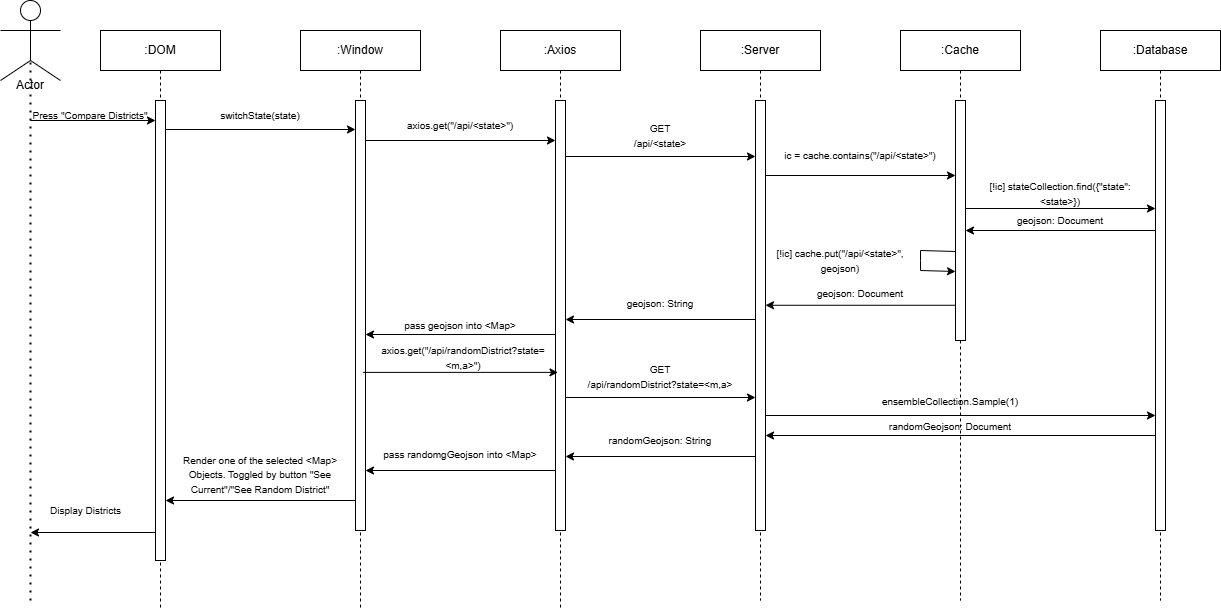

The diagram above was exported from draw.io. Its source (the exported page's mxGraphModel, read from the mxfile embedded in the PNG):
<mxGraphModel dx="1395" dy="629" grid="1" gridSize="10" guides="1" tooltips="1" connect="1" arrows="1" fold="1" page="1" pageScale="1" pageWidth="850" pageHeight="1100" math="0" shadow="0">
  <root>
    <mxCell id="0" />
    <mxCell id="1" parent="0" />
    <mxCell id="aM9ryv3xv72pqoxQDRHE-1" value=":DOM" style="shape=umlLifeline;perimeter=lifelinePerimeter;whiteSpace=wrap;html=1;container=0;dropTarget=0;collapsible=0;recursiveResize=0;outlineConnect=0;portConstraint=eastwest;newEdgeStyle={&quot;edgeStyle&quot;:&quot;elbowEdgeStyle&quot;,&quot;elbow&quot;:&quot;vertical&quot;,&quot;curved&quot;:0,&quot;rounded&quot;:0};" parent="1" vertex="1">
      <mxGeometry x="120" y="40" width="120" height="580" as="geometry" />
    </mxCell>
    <mxCell id="aM9ryv3xv72pqoxQDRHE-2" value="" style="html=1;points=[];perimeter=orthogonalPerimeter;outlineConnect=0;targetShapes=umlLifeline;portConstraint=eastwest;newEdgeStyle={&quot;edgeStyle&quot;:&quot;elbowEdgeStyle&quot;,&quot;elbow&quot;:&quot;vertical&quot;,&quot;curved&quot;:0,&quot;rounded&quot;:0};" parent="aM9ryv3xv72pqoxQDRHE-1" vertex="1">
      <mxGeometry x="55" y="70" width="10" height="460" as="geometry" />
    </mxCell>
    <mxCell id="BMGE1gZZsE7JHa84qM1C-9" value="" style="ellipse;whiteSpace=wrap;html=1;aspect=fixed;" parent="1" vertex="1">
      <mxGeometry x="40" y="10" width="20" height="20" as="geometry" />
    </mxCell>
    <mxCell id="BMGE1gZZsE7JHa84qM1C-10" value="" style="endArrow=none;html=1;rounded=0;" parent="1" edge="1">
      <mxGeometry width="50" height="50" relative="1" as="geometry">
        <mxPoint x="20" y="40" as="sourcePoint" />
        <mxPoint x="80" y="40" as="targetPoint" />
      </mxGeometry>
    </mxCell>
    <mxCell id="BMGE1gZZsE7JHa84qM1C-11" value="" style="endArrow=none;html=1;rounded=0;entryX=0.5;entryY=1;entryDx=0;entryDy=0;" parent="1" target="BMGE1gZZsE7JHa84qM1C-9" edge="1">
      <mxGeometry width="50" height="50" relative="1" as="geometry">
        <mxPoint x="50" y="70" as="sourcePoint" />
        <mxPoint x="130" y="30" as="targetPoint" />
      </mxGeometry>
    </mxCell>
    <mxCell id="BMGE1gZZsE7JHa84qM1C-12" value="" style="endArrow=none;html=1;rounded=0;" parent="1" edge="1">
      <mxGeometry width="50" height="50" relative="1" as="geometry">
        <mxPoint x="20" y="90" as="sourcePoint" />
        <mxPoint x="50" y="70" as="targetPoint" />
      </mxGeometry>
    </mxCell>
    <mxCell id="BMGE1gZZsE7JHa84qM1C-13" value="" style="endArrow=none;html=1;rounded=0;" parent="1" edge="1">
      <mxGeometry width="50" height="50" relative="1" as="geometry">
        <mxPoint x="80" y="90" as="sourcePoint" />
        <mxPoint x="50" y="70" as="targetPoint" />
      </mxGeometry>
    </mxCell>
    <mxCell id="BMGE1gZZsE7JHa84qM1C-14" value="Actor" style="text;html=1;align=center;verticalAlign=middle;whiteSpace=wrap;rounded=0;" parent="1" vertex="1">
      <mxGeometry x="20" y="80" width="60" height="30" as="geometry" />
    </mxCell>
    <mxCell id="BMGE1gZZsE7JHa84qM1C-15" value="" style="endArrow=none;dashed=1;html=1;dashPattern=1 3;strokeWidth=2;rounded=0;" parent="1" edge="1">
      <mxGeometry width="50" height="50" relative="1" as="geometry">
        <mxPoint x="50" y="610" as="sourcePoint" />
        <mxPoint x="50" y="70" as="targetPoint" />
      </mxGeometry>
    </mxCell>
    <mxCell id="BMGE1gZZsE7JHa84qM1C-16" value="" style="endArrow=classic;html=1;rounded=0;" parent="1" target="aM9ryv3xv72pqoxQDRHE-2" edge="1">
      <mxGeometry width="50" height="50" relative="1" as="geometry">
        <mxPoint x="50" y="130" as="sourcePoint" />
        <mxPoint x="170" y="70" as="targetPoint" />
      </mxGeometry>
    </mxCell>
    <mxCell id="BMGE1gZZsE7JHa84qM1C-17" value="&lt;span style=&quot;font-size: 10px;&quot;&gt;Press &quot;Compare Districts&quot;&lt;/span&gt;" style="text;html=1;align=center;verticalAlign=middle;whiteSpace=wrap;rounded=0;" parent="1" vertex="1">
      <mxGeometry x="50" y="110" width="120" height="30" as="geometry" />
    </mxCell>
    <mxCell id="BMGE1gZZsE7JHa84qM1C-25" value="" style="endArrow=classic;html=1;rounded=0;" parent="1" edge="1">
      <mxGeometry width="50" height="50" relative="1" as="geometry">
        <mxPoint x="185" y="139" as="sourcePoint" />
        <mxPoint x="375" y="139" as="targetPoint" />
      </mxGeometry>
    </mxCell>
    <mxCell id="BMGE1gZZsE7JHa84qM1C-32" value="&lt;font style=&quot;font-size: 10px;&quot;&gt;switchState(state)&lt;/font&gt;" style="text;html=1;align=center;verticalAlign=middle;whiteSpace=wrap;rounded=0;" parent="1" vertex="1">
      <mxGeometry x="240" y="110" width="80" height="30" as="geometry" />
    </mxCell>
    <mxCell id="BMGE1gZZsE7JHa84qM1C-36" value="" style="endArrow=classic;html=1;rounded=0;" parent="1" target="BMGE1gZZsE7JHa84qM1C-42" edge="1">
      <mxGeometry width="50" height="50" relative="1" as="geometry">
        <mxPoint x="380" y="150" as="sourcePoint" />
        <mxPoint x="550" y="150" as="targetPoint" />
      </mxGeometry>
    </mxCell>
    <mxCell id="BMGE1gZZsE7JHa84qM1C-37" value="&lt;font style=&quot;font-size: 10px;&quot;&gt;axios.get(&quot;/api/&amp;lt;state&amp;gt;&quot;)&lt;/font&gt;" style="text;html=1;align=center;verticalAlign=middle;whiteSpace=wrap;rounded=0;" parent="1" vertex="1">
      <mxGeometry x="390" y="120" width="180" height="30" as="geometry" />
    </mxCell>
    <mxCell id="BMGE1gZZsE7JHa84qM1C-39" value=":Window" style="shape=umlLifeline;perimeter=lifelinePerimeter;whiteSpace=wrap;html=1;container=0;dropTarget=0;collapsible=0;recursiveResize=0;outlineConnect=0;portConstraint=eastwest;newEdgeStyle={&quot;edgeStyle&quot;:&quot;elbowEdgeStyle&quot;,&quot;elbow&quot;:&quot;vertical&quot;,&quot;curved&quot;:0,&quot;rounded&quot;:0};" parent="1" vertex="1">
      <mxGeometry x="320" y="40" width="120" height="580" as="geometry" />
    </mxCell>
    <mxCell id="BMGE1gZZsE7JHa84qM1C-40" value="" style="html=1;points=[];perimeter=orthogonalPerimeter;outlineConnect=0;targetShapes=umlLifeline;portConstraint=eastwest;newEdgeStyle={&quot;edgeStyle&quot;:&quot;elbowEdgeStyle&quot;,&quot;elbow&quot;:&quot;vertical&quot;,&quot;curved&quot;:0,&quot;rounded&quot;:0};" parent="BMGE1gZZsE7JHa84qM1C-39" vertex="1">
      <mxGeometry x="55" y="70" width="10" height="430" as="geometry" />
    </mxCell>
    <mxCell id="BMGE1gZZsE7JHa84qM1C-41" value=":Axios" style="shape=umlLifeline;perimeter=lifelinePerimeter;whiteSpace=wrap;html=1;container=0;dropTarget=0;collapsible=0;recursiveResize=0;outlineConnect=0;portConstraint=eastwest;newEdgeStyle={&quot;edgeStyle&quot;:&quot;elbowEdgeStyle&quot;,&quot;elbow&quot;:&quot;vertical&quot;,&quot;curved&quot;:0,&quot;rounded&quot;:0};" parent="1" vertex="1">
      <mxGeometry x="520" y="40" width="120" height="580" as="geometry" />
    </mxCell>
    <mxCell id="BMGE1gZZsE7JHa84qM1C-42" value="" style="html=1;points=[];perimeter=orthogonalPerimeter;outlineConnect=0;targetShapes=umlLifeline;portConstraint=eastwest;newEdgeStyle={&quot;edgeStyle&quot;:&quot;elbowEdgeStyle&quot;,&quot;elbow&quot;:&quot;vertical&quot;,&quot;curved&quot;:0,&quot;rounded&quot;:0};" parent="BMGE1gZZsE7JHa84qM1C-41" vertex="1">
      <mxGeometry x="55" y="70" width="10" height="430" as="geometry" />
    </mxCell>
    <mxCell id="BMGE1gZZsE7JHa84qM1C-43" value=":Server" style="shape=umlLifeline;perimeter=lifelinePerimeter;whiteSpace=wrap;html=1;container=0;dropTarget=0;collapsible=0;recursiveResize=0;outlineConnect=0;portConstraint=eastwest;newEdgeStyle={&quot;edgeStyle&quot;:&quot;elbowEdgeStyle&quot;,&quot;elbow&quot;:&quot;vertical&quot;,&quot;curved&quot;:0,&quot;rounded&quot;:0};" parent="1" vertex="1">
      <mxGeometry x="720" y="40" width="120" height="570" as="geometry" />
    </mxCell>
    <mxCell id="BMGE1gZZsE7JHa84qM1C-44" value="" style="html=1;points=[];perimeter=orthogonalPerimeter;outlineConnect=0;targetShapes=umlLifeline;portConstraint=eastwest;newEdgeStyle={&quot;edgeStyle&quot;:&quot;elbowEdgeStyle&quot;,&quot;elbow&quot;:&quot;vertical&quot;,&quot;curved&quot;:0,&quot;rounded&quot;:0};" parent="BMGE1gZZsE7JHa84qM1C-43" vertex="1">
      <mxGeometry x="55" y="70" width="10" height="430" as="geometry" />
    </mxCell>
    <mxCell id="BMGE1gZZsE7JHa84qM1C-45" value="" style="endArrow=classic;html=1;rounded=0;" parent="1" edge="1">
      <mxGeometry width="50" height="50" relative="1" as="geometry">
        <mxPoint x="585" y="166" as="sourcePoint" />
        <mxPoint x="775" y="166" as="targetPoint" />
      </mxGeometry>
    </mxCell>
    <mxCell id="BMGE1gZZsE7JHa84qM1C-46" value="&lt;span style=&quot;font-size: 10px;&quot;&gt;GET&lt;/span&gt;&lt;div&gt;&lt;span style=&quot;font-size: 10px;&quot;&gt;/api/&amp;lt;state&amp;gt;&lt;/span&gt;&lt;/div&gt;" style="text;html=1;align=center;verticalAlign=middle;whiteSpace=wrap;rounded=0;" parent="1" vertex="1">
      <mxGeometry x="590" y="130" width="180" height="30" as="geometry" />
    </mxCell>
    <mxCell id="BMGE1gZZsE7JHa84qM1C-47" value=":Cache" style="shape=umlLifeline;perimeter=lifelinePerimeter;whiteSpace=wrap;html=1;container=0;dropTarget=0;collapsible=0;recursiveResize=0;outlineConnect=0;portConstraint=eastwest;newEdgeStyle={&quot;edgeStyle&quot;:&quot;elbowEdgeStyle&quot;,&quot;elbow&quot;:&quot;vertical&quot;,&quot;curved&quot;:0,&quot;rounded&quot;:0};" parent="1" vertex="1">
      <mxGeometry x="920" y="40" width="120" height="570" as="geometry" />
    </mxCell>
    <mxCell id="BMGE1gZZsE7JHa84qM1C-48" value="" style="html=1;points=[];perimeter=orthogonalPerimeter;outlineConnect=0;targetShapes=umlLifeline;portConstraint=eastwest;newEdgeStyle={&quot;edgeStyle&quot;:&quot;elbowEdgeStyle&quot;,&quot;elbow&quot;:&quot;vertical&quot;,&quot;curved&quot;:0,&quot;rounded&quot;:0};" parent="BMGE1gZZsE7JHa84qM1C-47" vertex="1">
      <mxGeometry x="55" y="70" width="10" height="240" as="geometry" />
    </mxCell>
    <mxCell id="BMGE1gZZsE7JHa84qM1C-87" value="" style="endArrow=classic;html=1;rounded=0;" parent="BMGE1gZZsE7JHa84qM1C-47" edge="1">
      <mxGeometry width="50" height="50" relative="1" as="geometry">
        <mxPoint x="55" y="221" as="sourcePoint" />
        <mxPoint x="55" y="241" as="targetPoint" />
        <Array as="points">
          <mxPoint x="20" y="220" />
          <mxPoint x="20" y="230" />
          <mxPoint x="20" y="240" />
        </Array>
      </mxGeometry>
    </mxCell>
    <mxCell id="BMGE1gZZsE7JHa84qM1C-49" value=":Database" style="shape=umlLifeline;perimeter=lifelinePerimeter;whiteSpace=wrap;html=1;container=0;dropTarget=0;collapsible=0;recursiveResize=0;outlineConnect=0;portConstraint=eastwest;newEdgeStyle={&quot;edgeStyle&quot;:&quot;elbowEdgeStyle&quot;,&quot;elbow&quot;:&quot;vertical&quot;,&quot;curved&quot;:0,&quot;rounded&quot;:0};" parent="1" vertex="1">
      <mxGeometry x="1120" y="40" width="120" height="570" as="geometry" />
    </mxCell>
    <mxCell id="BMGE1gZZsE7JHa84qM1C-50" value="" style="html=1;points=[];perimeter=orthogonalPerimeter;outlineConnect=0;targetShapes=umlLifeline;portConstraint=eastwest;newEdgeStyle={&quot;edgeStyle&quot;:&quot;elbowEdgeStyle&quot;,&quot;elbow&quot;:&quot;vertical&quot;,&quot;curved&quot;:0,&quot;rounded&quot;:0};" parent="BMGE1gZZsE7JHa84qM1C-49" vertex="1">
      <mxGeometry x="55" y="70" width="10" height="430" as="geometry" />
    </mxCell>
    <mxCell id="BMGE1gZZsE7JHa84qM1C-51" value="" style="endArrow=classic;html=1;rounded=0;" parent="1" edge="1">
      <mxGeometry width="50" height="50" relative="1" as="geometry">
        <mxPoint x="785" y="185" as="sourcePoint" />
        <mxPoint x="975" y="185" as="targetPoint" />
      </mxGeometry>
    </mxCell>
    <mxCell id="BMGE1gZZsE7JHa84qM1C-52" value="&lt;span style=&quot;font-size: 10px;&quot;&gt;ic = cache.contains(&quot;&lt;/span&gt;&lt;span style=&quot;font-size: 10px;&quot;&gt;/api/&amp;lt;state&amp;gt;&quot;&lt;/span&gt;&lt;span style=&quot;font-size: 10px;&quot;&gt;)&lt;/span&gt;" style="text;html=1;align=center;verticalAlign=middle;whiteSpace=wrap;rounded=0;" parent="1" vertex="1">
      <mxGeometry x="790" y="150" width="180" height="30" as="geometry" />
    </mxCell>
    <mxCell id="BMGE1gZZsE7JHa84qM1C-61" value="" style="endArrow=classic;html=1;rounded=0;" parent="1" edge="1">
      <mxGeometry width="50" height="50" relative="1" as="geometry">
        <mxPoint x="985" y="218" as="sourcePoint" />
        <mxPoint x="1175" y="218" as="targetPoint" />
      </mxGeometry>
    </mxCell>
    <mxCell id="BMGE1gZZsE7JHa84qM1C-63" value="&lt;font style=&quot;font-size: 10px;&quot;&gt;[!ic] stateCollection.find({&quot;state&quot;: &amp;lt;state&amp;gt;})&lt;/font&gt;" style="text;html=1;align=center;verticalAlign=middle;whiteSpace=wrap;rounded=0;" parent="1" vertex="1">
      <mxGeometry x="990" y="188" width="180" height="30" as="geometry" />
    </mxCell>
    <mxCell id="BMGE1gZZsE7JHa84qM1C-64" value="" style="endArrow=classic;html=1;rounded=0;" parent="1" edge="1">
      <mxGeometry width="50" height="50" relative="1" as="geometry">
        <mxPoint x="1174.9999999999998" y="240" as="sourcePoint" />
        <mxPoint x="985" y="240" as="targetPoint" />
      </mxGeometry>
    </mxCell>
    <mxCell id="BMGE1gZZsE7JHa84qM1C-65" value="&lt;span style=&quot;font-size: 10px;&quot;&gt;geojson: Document&lt;/span&gt;" style="text;html=1;align=center;verticalAlign=middle;whiteSpace=wrap;rounded=0;" parent="1" vertex="1">
      <mxGeometry x="990" y="220" width="180" height="20" as="geometry" />
    </mxCell>
    <mxCell id="BMGE1gZZsE7JHa84qM1C-67" value="" style="endArrow=classic;html=1;rounded=0;" parent="1" edge="1">
      <mxGeometry width="50" height="50" relative="1" as="geometry">
        <mxPoint x="975" y="314.76" as="sourcePoint" />
        <mxPoint x="785" y="314.76" as="targetPoint" />
      </mxGeometry>
    </mxCell>
    <mxCell id="BMGE1gZZsE7JHa84qM1C-68" value="&lt;span style=&quot;font-size: 10px;&quot;&gt;geojson: Document&lt;/span&gt;" style="text;html=1;align=center;verticalAlign=middle;whiteSpace=wrap;rounded=0;" parent="1" vertex="1">
      <mxGeometry x="790" y="294.76" width="180" height="16" as="geometry" />
    </mxCell>
    <mxCell id="BMGE1gZZsE7JHa84qM1C-75" value="" style="endArrow=classic;html=1;rounded=0;" parent="1" edge="1">
      <mxGeometry width="50" height="50" relative="1" as="geometry">
        <mxPoint x="774.9999999999998" y="329" as="sourcePoint" />
        <mxPoint x="584.9999999999998" y="329" as="targetPoint" />
      </mxGeometry>
    </mxCell>
    <mxCell id="BMGE1gZZsE7JHa84qM1C-76" value="&lt;span style=&quot;font-size: 10px;&quot;&gt;geojson: String&lt;/span&gt;" style="text;html=1;align=center;verticalAlign=middle;whiteSpace=wrap;rounded=0;" parent="1" vertex="1">
      <mxGeometry x="590" y="303" width="180" height="20" as="geometry" />
    </mxCell>
    <mxCell id="BMGE1gZZsE7JHa84qM1C-77" value="" style="endArrow=classic;html=1;rounded=0;" parent="1" edge="1">
      <mxGeometry width="50" height="50" relative="1" as="geometry">
        <mxPoint x="575" y="344.0000000000001" as="sourcePoint" />
        <mxPoint x="385" y="344.0000000000001" as="targetPoint" />
      </mxGeometry>
    </mxCell>
    <mxCell id="BMGE1gZZsE7JHa84qM1C-78" value="&lt;span style=&quot;font-size: 10px;&quot;&gt;pass geojson into &amp;lt;Map&amp;gt;&lt;/span&gt;" style="text;html=1;align=center;verticalAlign=middle;whiteSpace=wrap;rounded=0;" parent="1" vertex="1">
      <mxGeometry x="390" y="325" width="180" height="20" as="geometry" />
    </mxCell>
    <mxCell id="BMGE1gZZsE7JHa84qM1C-79" value="" style="endArrow=classic;html=1;rounded=0;exitX=1;exitY=1;exitDx=0;exitDy=0;" parent="1" edge="1">
      <mxGeometry width="50" height="50" relative="1" as="geometry">
        <mxPoint x="375" y="510" as="sourcePoint" />
        <mxPoint x="185" y="510" as="targetPoint" />
      </mxGeometry>
    </mxCell>
    <mxCell id="BMGE1gZZsE7JHa84qM1C-82" value="" style="endArrow=classic;html=1;rounded=0;" parent="1" edge="1">
      <mxGeometry width="50" height="50" relative="1" as="geometry">
        <mxPoint x="175" y="542" as="sourcePoint" />
        <mxPoint x="50" y="542" as="targetPoint" />
      </mxGeometry>
    </mxCell>
    <mxCell id="BMGE1gZZsE7JHa84qM1C-83" value="&lt;span style=&quot;font-size: 10px;&quot;&gt;Display Districts&lt;/span&gt;" style="edgeLabel;html=1;align=center;verticalAlign=middle;resizable=0;points=[];" parent="BMGE1gZZsE7JHa84qM1C-82" vertex="1" connectable="0">
      <mxGeometry x="-0.0684" y="-2" relative="1" as="geometry">
        <mxPoint x="-12" y="-20" as="offset" />
      </mxGeometry>
    </mxCell>
    <mxCell id="BMGE1gZZsE7JHa84qM1C-90" value="&lt;font style=&quot;font-size: 10px;&quot;&gt;[!ic] cache.put(&quot;/api/&amp;lt;state&amp;gt;&quot;, geojson)&lt;/font&gt;" style="text;html=1;align=center;verticalAlign=middle;whiteSpace=wrap;rounded=0;" parent="1" vertex="1">
      <mxGeometry x="780" y="260" width="160" height="20" as="geometry" />
    </mxCell>
    <mxCell id="FrEpcgf7Hwlo4qWaARRw-4" value="" style="endArrow=classic;html=1;rounded=0;" edge="1" parent="1">
      <mxGeometry width="50" height="50" relative="1" as="geometry">
        <mxPoint x="382.5" y="381.88" as="sourcePoint" />
        <mxPoint x="577.5" y="381.88" as="targetPoint" />
      </mxGeometry>
    </mxCell>
    <mxCell id="FrEpcgf7Hwlo4qWaARRw-5" value="&lt;span style=&quot;font-size: 10px;&quot;&gt;axios.get(&quot;/api/randomDistrict?state=&amp;lt;m,a&amp;gt;&quot;)&lt;/span&gt;" style="text;html=1;align=center;verticalAlign=middle;whiteSpace=wrap;rounded=0;" vertex="1" parent="1">
      <mxGeometry x="392.5" y="351.88" width="180" height="30" as="geometry" />
    </mxCell>
    <mxCell id="FrEpcgf7Hwlo4qWaARRw-6" value="" style="endArrow=classic;html=1;rounded=0;" edge="1" parent="1">
      <mxGeometry width="50" height="50" relative="1" as="geometry">
        <mxPoint x="585" y="407" as="sourcePoint" />
        <mxPoint x="775" y="407" as="targetPoint" />
      </mxGeometry>
    </mxCell>
    <mxCell id="FrEpcgf7Hwlo4qWaARRw-7" value="&lt;span style=&quot;font-size: 10px;&quot;&gt;GET&lt;/span&gt;&lt;div&gt;&lt;span style=&quot;font-size: 10px;&quot;&gt;/&lt;/span&gt;&lt;span style=&quot;font-size: 10px; background-color: initial;&quot;&gt;api/randomDistrict?state=&amp;lt;m,a&amp;gt;&lt;/span&gt;&lt;/div&gt;" style="text;html=1;align=center;verticalAlign=middle;whiteSpace=wrap;rounded=0;" vertex="1" parent="1">
      <mxGeometry x="590" y="371" width="180" height="30" as="geometry" />
    </mxCell>
    <mxCell id="FrEpcgf7Hwlo4qWaARRw-8" value="" style="endArrow=classic;html=1;rounded=0;" edge="1" parent="1">
      <mxGeometry width="50" height="50" relative="1" as="geometry">
        <mxPoint x="784.9999999999998" y="424.9999999999999" as="sourcePoint" />
        <mxPoint x="1175" y="424.9999999999999" as="targetPoint" />
      </mxGeometry>
    </mxCell>
    <mxCell id="FrEpcgf7Hwlo4qWaARRw-9" value="&lt;span style=&quot;font-size: 10px;&quot;&gt;ensembleCollection.Sample(1)&lt;/span&gt;" style="text;html=1;align=center;verticalAlign=middle;whiteSpace=wrap;rounded=0;" vertex="1" parent="1">
      <mxGeometry x="880" y="396" width="180" height="30" as="geometry" />
    </mxCell>
    <mxCell id="FrEpcgf7Hwlo4qWaARRw-10" value="" style="endArrow=classic;html=1;rounded=0;" edge="1" parent="1">
      <mxGeometry width="50" height="50" relative="1" as="geometry">
        <mxPoint x="1174.9999999999998" y="445" as="sourcePoint" />
        <mxPoint x="785" y="445" as="targetPoint" />
      </mxGeometry>
    </mxCell>
    <mxCell id="FrEpcgf7Hwlo4qWaARRw-11" value="&lt;span style=&quot;font-size: 10px;&quot;&gt;randomGeojson: Document&lt;/span&gt;" style="text;html=1;align=center;verticalAlign=middle;whiteSpace=wrap;rounded=0;" vertex="1" parent="1">
      <mxGeometry x="880" y="426" width="180" height="20" as="geometry" />
    </mxCell>
    <mxCell id="FrEpcgf7Hwlo4qWaARRw-12" value="" style="endArrow=classic;html=1;rounded=0;" edge="1" parent="1">
      <mxGeometry width="50" height="50" relative="1" as="geometry">
        <mxPoint x="774.9999999999998" y="466" as="sourcePoint" />
        <mxPoint x="584.9999999999998" y="466" as="targetPoint" />
      </mxGeometry>
    </mxCell>
    <mxCell id="FrEpcgf7Hwlo4qWaARRw-13" value="&lt;span style=&quot;font-size: 10px;&quot;&gt;randomGeojson: String&lt;/span&gt;" style="text;html=1;align=center;verticalAlign=middle;whiteSpace=wrap;rounded=0;" vertex="1" parent="1">
      <mxGeometry x="590" y="440" width="180" height="20" as="geometry" />
    </mxCell>
    <mxCell id="FrEpcgf7Hwlo4qWaARRw-15" value="" style="endArrow=classic;html=1;rounded=0;" edge="1" parent="1">
      <mxGeometry width="50" height="50" relative="1" as="geometry">
        <mxPoint x="574.9999999999998" y="480" as="sourcePoint" />
        <mxPoint x="384.9999999999998" y="480" as="targetPoint" />
      </mxGeometry>
    </mxCell>
    <mxCell id="FrEpcgf7Hwlo4qWaARRw-16" value="&lt;span style=&quot;font-size: 10px;&quot;&gt;pass randomgGeojson into &amp;lt;Map&amp;gt;&lt;/span&gt;" style="text;html=1;align=center;verticalAlign=middle;whiteSpace=wrap;rounded=0;" vertex="1" parent="1">
      <mxGeometry x="390" y="454" width="180" height="20" as="geometry" />
    </mxCell>
    <mxCell id="FrEpcgf7Hwlo4qWaARRw-18" value="&lt;span style=&quot;font-size: 10px;&quot;&gt;Render one of the selected &amp;lt;Map&amp;gt; Objects. Toggled by button &quot;See Current&quot;/&quot;See Random District&quot;&lt;/span&gt;" style="text;html=1;align=center;verticalAlign=middle;whiteSpace=wrap;rounded=0;" vertex="1" parent="1">
      <mxGeometry x="190" y="474" width="180" height="20" as="geometry" />
    </mxCell>
  </root>
</mxGraphModel>